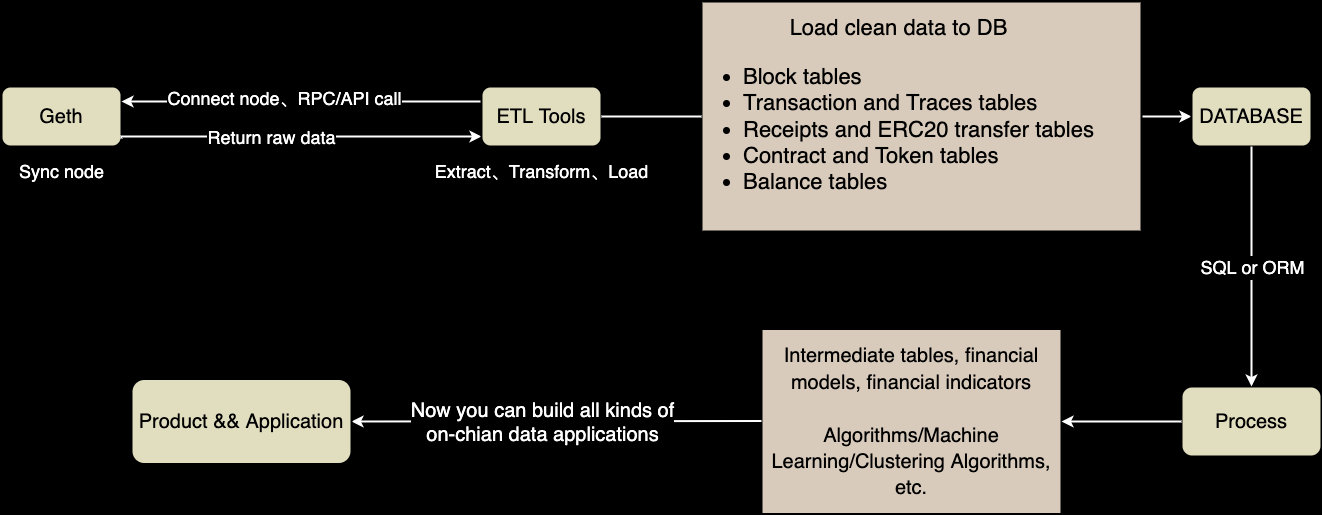

The diagram above was exported from draw.io. Its source (the exported page's mxGraphModel, read from the mxfile embedded in the PNG):
<mxGraphModel dx="2276" dy="794" grid="1" gridSize="10" guides="1" tooltips="1" connect="1" arrows="1" fold="1" page="1" pageScale="1" pageWidth="850" pageHeight="1100" background="#000000" math="0" shadow="0">
  <root>
    <mxCell id="0" />
    <mxCell id="1" parent="0" />
    <mxCell id="hXdrNt66-wiPAbCONSOE-1" value="&lt;font style=&quot;font-size: 20px;&quot;&gt;Geth&lt;/font&gt;" style="rounded=1;whiteSpace=wrap;html=1;strokeWidth=2;fillColor=#E1DDBF;strokeColor=default;" parent="1" vertex="1">
      <mxGeometry x="-350" y="140" width="120" height="60" as="geometry" />
    </mxCell>
    <mxCell id="hXdrNt66-wiPAbCONSOE-5" value="" style="edgeStyle=orthogonalEdgeStyle;rounded=0;orthogonalLoop=1;jettySize=auto;html=1;strokeWidth=2;strokeColor=#FFFFFF;entryX=0;entryY=0.5;entryDx=0;entryDy=0;startArrow=none;" parent="1" source="hXdrNt66-wiPAbCONSOE-52" target="hXdrNt66-wiPAbCONSOE-26" edge="1">
      <mxGeometry relative="1" as="geometry">
        <mxPoint x="250" y="170" as="sourcePoint" />
        <mxPoint x="440" y="170" as="targetPoint" />
      </mxGeometry>
    </mxCell>
    <mxCell id="hXdrNt66-wiPAbCONSOE-15" value="" style="endArrow=classic;html=1;rounded=0;fontSize=20;strokeWidth=2;entryX=0;entryY=0.25;entryDx=0;entryDy=0;exitX=1;exitY=0.867;exitDx=0;exitDy=0;strokeColor=#FFFFFF;exitPerimeter=0;" parent="1" source="hXdrNt66-wiPAbCONSOE-1" edge="1">
      <mxGeometry width="50" height="50" relative="1" as="geometry">
        <mxPoint x="-30" y="190" as="sourcePoint" />
        <mxPoint x="130" y="190" as="targetPoint" />
        <Array as="points">
          <mxPoint x="-230" y="190" />
        </Array>
      </mxGeometry>
    </mxCell>
    <mxCell id="hXdrNt66-wiPAbCONSOE-22" value="&lt;font style=&quot;font-size: 18px;&quot;&gt;Return raw data&lt;/font&gt;" style="edgeLabel;html=1;align=center;verticalAlign=middle;resizable=0;points=[];fontSize=20;fontColor=#FFFFFF;labelBackgroundColor=#000000;" parent="hXdrNt66-wiPAbCONSOE-15" vertex="1" connectable="0">
      <mxGeometry x="-0.1375" y="-3" relative="1" as="geometry">
        <mxPoint x="-4" y="-3" as="offset" />
      </mxGeometry>
    </mxCell>
    <mxCell id="hXdrNt66-wiPAbCONSOE-21" value="" style="endArrow=classic;html=1;rounded=0;fontSize=20;strokeWidth=2;entryX=1;entryY=0.25;entryDx=0;entryDy=0;exitX=0;exitY=0.25;exitDx=0;exitDy=0;strokeColor=#FFFFFF;" parent="1" target="hXdrNt66-wiPAbCONSOE-1" edge="1">
      <mxGeometry width="50" height="50" relative="1" as="geometry">
        <mxPoint x="130" y="155" as="sourcePoint" />
        <mxPoint x="180" y="110" as="targetPoint" />
      </mxGeometry>
    </mxCell>
    <mxCell id="hXdrNt66-wiPAbCONSOE-23" value="&lt;font style=&quot;font-size: 18px;&quot;&gt;Connect node、RPC/API call&lt;/font&gt;" style="edgeLabel;html=1;align=center;verticalAlign=middle;resizable=0;points=[];fontSize=20;fontColor=#FFFFFF;labelBackgroundColor=#000000;" parent="hXdrNt66-wiPAbCONSOE-21" vertex="1" connectable="0">
      <mxGeometry x="0.1" y="-4" relative="1" as="geometry">
        <mxPoint as="offset" />
      </mxGeometry>
    </mxCell>
    <mxCell id="hXdrNt66-wiPAbCONSOE-24" value="&lt;font style=&quot;font-size: 20px;&quot;&gt;ETL Tools&lt;/font&gt;" style="rounded=1;whiteSpace=wrap;html=1;strokeWidth=2;fillColor=#E1DDBF;strokeColor=default;" parent="1" vertex="1">
      <mxGeometry x="130" y="140" width="120" height="60" as="geometry" />
    </mxCell>
    <mxCell id="hXdrNt66-wiPAbCONSOE-26" value="&lt;span style=&quot;font-size: 20px;&quot;&gt;DATABASE&lt;/span&gt;" style="rounded=1;whiteSpace=wrap;html=1;strokeWidth=2;fillColor=#E1DDBF;strokeColor=default;" parent="1" vertex="1">
      <mxGeometry x="840" y="140" width="120" height="60" as="geometry" />
    </mxCell>
    <mxCell id="hXdrNt66-wiPAbCONSOE-27" value="Sync node" style="text;html=1;align=center;verticalAlign=middle;resizable=0;points=[];autosize=1;strokeColor=none;fillColor=none;fontSize=18;fontColor=#FFFFFF;" parent="1" vertex="1">
      <mxGeometry x="-340" y="210" width="100" height="30" as="geometry" />
    </mxCell>
    <mxCell id="hXdrNt66-wiPAbCONSOE-28" value="Extract、Transform、Load" style="text;html=1;align=center;verticalAlign=middle;resizable=0;points=[];autosize=1;strokeColor=none;fillColor=none;fontSize=18;fontColor=#FFFFFF;" parent="1" vertex="1">
      <mxGeometry x="75" y="210" width="230" height="30" as="geometry" />
    </mxCell>
    <mxCell id="hXdrNt66-wiPAbCONSOE-49" value="&lt;span style=&quot;font-size: 20px;&quot;&gt;Process&lt;/span&gt;" style="rounded=1;whiteSpace=wrap;html=1;strokeWidth=2;fillColor=#E1DDBF;strokeColor=default;" parent="1" vertex="1">
      <mxGeometry x="830" y="440" width="140" height="70" as="geometry" />
    </mxCell>
    <mxCell id="hXdrNt66-wiPAbCONSOE-52" value="&lt;div style=&quot;text-align: center; font-size: 22px;&quot;&gt;&lt;span style=&quot;background-color: initial;&quot;&gt;&lt;font style=&quot;font-size: 22px;&quot;&gt;Load clean data to DB&lt;/font&gt;&lt;/span&gt;&lt;/div&gt;&lt;div style=&quot;font-size: 22px;&quot;&gt;&lt;ul style=&quot;&quot;&gt;&lt;li style=&quot;&quot;&gt;&lt;span style=&quot;background-color: initial; text-align: left;&quot;&gt;&lt;font style=&quot;font-size: 22px;&quot;&gt;Block tables&lt;/font&gt;&lt;/span&gt;&lt;/li&gt;&lt;li style=&quot;&quot;&gt;&lt;font style=&quot;font-size: 22px;&quot;&gt;&lt;span style=&quot;background-color: initial;&quot;&gt;Transaction and Traces tables&lt;/span&gt;&lt;br&gt;&lt;/font&gt;&lt;/li&gt;&lt;li style=&quot;&quot;&gt;&lt;font style=&quot;font-size: 22px;&quot;&gt;Receipts and ERC20 transfer tables&lt;/font&gt;&lt;/li&gt;&lt;li style=&quot;&quot;&gt;&lt;font style=&quot;font-size: 22px;&quot;&gt;Contract and Token tables&lt;/font&gt;&lt;/li&gt;&lt;li style=&quot;&quot;&gt;&lt;font style=&quot;font-size: 22px;&quot;&gt;Balance tables&lt;/font&gt;&lt;/li&gt;&lt;/ul&gt;&lt;/div&gt;" style="rounded=0;whiteSpace=wrap;html=1;labelBackgroundColor=none;fontSize=18;fontColor=#000000;strokeColor=default;strokeWidth=2;fillColor=#D8CBBB;align=left;" parent="1" vertex="1">
      <mxGeometry x="350" y="55" width="440" height="230" as="geometry" />
    </mxCell>
    <mxCell id="hXdrNt66-wiPAbCONSOE-53" value="" style="edgeStyle=orthogonalEdgeStyle;rounded=0;orthogonalLoop=1;jettySize=auto;html=1;strokeWidth=2;strokeColor=#FFFFFF;entryX=0;entryY=0.5;entryDx=0;entryDy=0;endArrow=none;" parent="1" target="hXdrNt66-wiPAbCONSOE-52" edge="1">
      <mxGeometry relative="1" as="geometry">
        <mxPoint x="250" y="170" as="sourcePoint" />
        <mxPoint x="840" y="170" as="targetPoint" />
      </mxGeometry>
    </mxCell>
    <mxCell id="hXdrNt66-wiPAbCONSOE-54" value="&lt;span style=&quot;color: rgba(0, 0, 0, 0); font-family: monospace; font-size: 0px; text-align: start; background-color: rgb(248, 249, 250);&quot;&gt;%3CmxGraphModel%3E%3Croot%3E%3CmxCell%20id%3D%220%22%2F%3E%3CmxCell%20id%3D%221%22%20parent%3D%220%22%2F%3E%3CmxCell%20id%3D%222%22%20value%3D%22%26lt%3Bfont%20style%3D%26quot%3Bfont-size%3A%2018px%3B%26quot%3B%26gt%3BReturn%20raw%20data%26lt%3B%2Ffont%26gt%3B%22%20style%3D%22edgeLabel%3Bhtml%3D1%3Balign%3Dcenter%3BverticalAlign%3Dmiddle%3Bresizable%3D0%3Bpoints%3D%5B%5D%3BfontSize%3D20%3BfontColor%3D%23FFFFFF%3BlabelBackgroundColor%3D%23000000%3B%22%20vertex%3D%221%22%20connectable%3D%220%22%20parent%3D%221%22%3E%3CmxGeometry%20x%3D%22103.98000000000002%22%20y%3D%22310%22%20as%3D%22geometry%22%2F%3E%3C%2FmxCell%3E%3C%2Froot%3E%3C%2FmxGraphModel%3E&lt;/span&gt;" style="edgeLabel;html=1;align=center;verticalAlign=middle;resizable=0;points=[];fontSize=18;fontColor=#FFFFFF;" parent="hXdrNt66-wiPAbCONSOE-53" vertex="1" connectable="0">
      <mxGeometry x="-0.0545" y="3" relative="1" as="geometry">
        <mxPoint as="offset" />
      </mxGeometry>
    </mxCell>
    <mxCell id="hXdrNt66-wiPAbCONSOE-56" value="&lt;font style=&quot;font-size: 20px;&quot;&gt;Intermediate tables, financial models, financial indicators&lt;br&gt;&lt;br&gt;Algorithms/Machine Learning/Clustering Algorithms, etc.&lt;br&gt;&lt;/font&gt;" style="rounded=0;whiteSpace=wrap;html=1;labelBackgroundColor=none;fontSize=22;fontColor=#000000;strokeColor=default;strokeWidth=2;fillColor=#D8CBBB;" parent="1" vertex="1">
      <mxGeometry x="410" y="382.5" width="300" height="185" as="geometry" />
    </mxCell>
    <mxCell id="hXdrNt66-wiPAbCONSOE-57" value="" style="endArrow=classic;html=1;rounded=0;fontSize=20;fontColor=#000000;strokeColor=#FFFFFF;strokeWidth=2;entryX=1;entryY=0.5;entryDx=0;entryDy=0;" parent="1" target="hXdrNt66-wiPAbCONSOE-56" edge="1">
      <mxGeometry width="50" height="50" relative="1" as="geometry">
        <mxPoint x="830" y="475" as="sourcePoint" />
        <mxPoint x="880" y="420" as="targetPoint" />
      </mxGeometry>
    </mxCell>
    <mxCell id="hXdrNt66-wiPAbCONSOE-58" value="" style="endArrow=classic;html=1;rounded=0;fontSize=20;fontColor=#000000;strokeColor=#FFFFFF;strokeWidth=2;entryX=1;entryY=0.5;entryDx=0;entryDy=0;" parent="1" target="hXdrNt66-wiPAbCONSOE-60" edge="1">
      <mxGeometry width="50" height="50" relative="1" as="geometry">
        <mxPoint x="410" y="474.5" as="sourcePoint" />
        <mxPoint x="290" y="474.5" as="targetPoint" />
      </mxGeometry>
    </mxCell>
    <mxCell id="hXdrNt66-wiPAbCONSOE-59" value="" style="endArrow=classic;html=1;rounded=0;fontSize=20;fontColor=#000000;strokeColor=#FFFFFF;strokeWidth=2;" parent="1" target="hXdrNt66-wiPAbCONSOE-49" edge="1">
      <mxGeometry width="50" height="50" relative="1" as="geometry">
        <mxPoint x="900" y="200" as="sourcePoint" />
        <mxPoint x="950" y="150" as="targetPoint" />
      </mxGeometry>
    </mxCell>
    <mxCell id="hXdrNt66-wiPAbCONSOE-60" value="&lt;font style=&quot;font-size: 20px;&quot;&gt;Product &amp;amp;&amp;amp; Application&lt;/font&gt;" style="rounded=1;whiteSpace=wrap;html=1;strokeWidth=2;fillColor=#E1DDBF;strokeColor=default;" parent="1" vertex="1">
      <mxGeometry x="-220" y="432.5" width="220" height="85" as="geometry" />
    </mxCell>
    <mxCell id="hXdrNt66-wiPAbCONSOE-65" value="Now you can build all kinds of&lt;br&gt;on-chian data applications" style="edgeLabel;html=1;align=center;verticalAlign=middle;resizable=0;points=[];fontSize=20;fontColor=#FFFFFF;labelBackgroundColor=#000000;" parent="1" vertex="1" connectable="0">
      <mxGeometry x="190" y="475" as="geometry" />
    </mxCell>
    <mxCell id="hXdrNt66-wiPAbCONSOE-66" value="&lt;font style=&quot;font-size: 18px;&quot;&gt;SQL or ORM&lt;/font&gt;" style="edgeLabel;html=1;align=center;verticalAlign=middle;resizable=0;points=[];fontSize=20;fontColor=#FFFFFF;labelBackgroundColor=#000000;" parent="1" vertex="1" connectable="0">
      <mxGeometry x="900" y="320" as="geometry" />
    </mxCell>
  </root>
</mxGraphModel>